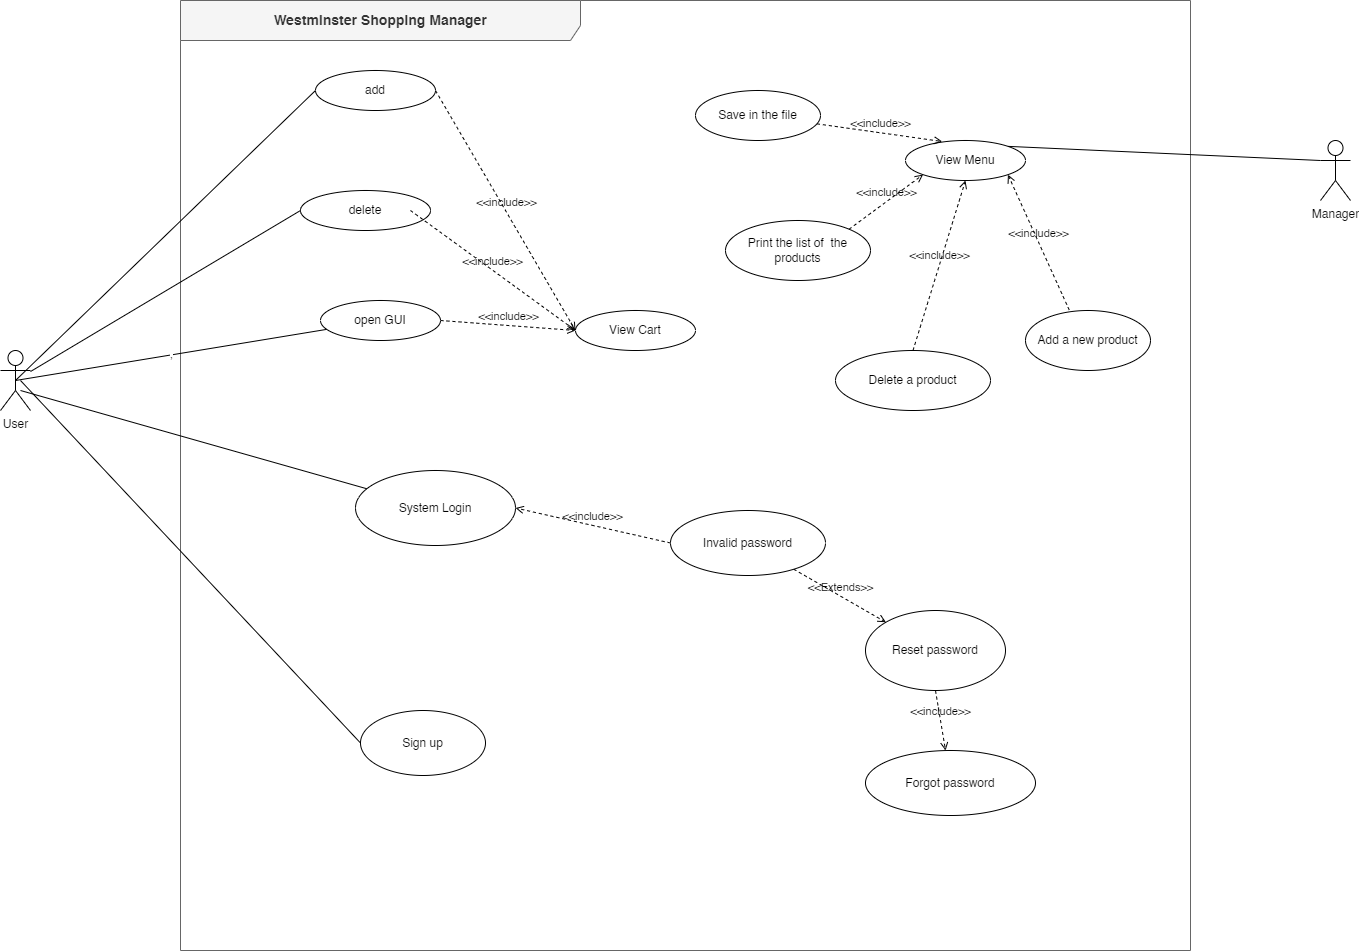

The diagram above was exported from draw.io. Its source (the exported page's mxGraphModel, read from the mxfile embedded in the PNG):
<mxGraphModel dx="2438" dy="880" grid="1" gridSize="10" guides="1" tooltips="1" connect="1" arrows="1" fold="1" page="1" pageScale="1" pageWidth="850" pageHeight="1100" math="0" shadow="0">
  <root>
    <mxCell id="0" />
    <mxCell id="1" parent="0" />
    <mxCell id="tAC2JysmOcsR0tcL5IYP-1" value="&lt;b&gt;&lt;font style=&quot;font-size: 14px;&quot;&gt;Westminster Shopping Manager&lt;/font&gt;&lt;/b&gt;" style="shape=umlFrame;whiteSpace=wrap;html=1;pointerEvents=0;width=400;height=40;fillColor=#f5f5f5;fontColor=#333333;strokeColor=#666666;" parent="1" vertex="1">
      <mxGeometry x="-90" y="160" width="1010" height="950" as="geometry" />
    </mxCell>
    <mxCell id="tAC2JysmOcsR0tcL5IYP-2" value="User" style="shape=umlActor;verticalLabelPosition=bottom;verticalAlign=top;html=1;fillColor=none;" parent="1" vertex="1">
      <mxGeometry x="-270" y="510" width="30" height="60" as="geometry" />
    </mxCell>
    <mxCell id="tAC2JysmOcsR0tcL5IYP-10" value="Invalid password" style="ellipse;whiteSpace=wrap;html=1;" parent="1" vertex="1">
      <mxGeometry x="400" y="670" width="155" height="65" as="geometry" />
    </mxCell>
    <mxCell id="tAC2JysmOcsR0tcL5IYP-24" value="add" style="ellipse;whiteSpace=wrap;html=1;" parent="1" vertex="1">
      <mxGeometry x="45" y="230" width="120" height="40" as="geometry" />
    </mxCell>
    <mxCell id="tAC2JysmOcsR0tcL5IYP-26" value="delete" style="ellipse;whiteSpace=wrap;html=1;" parent="1" vertex="1">
      <mxGeometry x="30" y="350" width="130" height="40" as="geometry" />
    </mxCell>
    <mxCell id="tAC2JysmOcsR0tcL5IYP-31" value="" style="endArrow=none;html=1;rounded=0;entryX=0;entryY=0.5;entryDx=0;entryDy=0;" parent="1" source="tAC2JysmOcsR0tcL5IYP-2" target="tAC2JysmOcsR0tcL5IYP-26" edge="1">
      <mxGeometry width="50" height="50" relative="1" as="geometry">
        <mxPoint x="-175" y="430" as="sourcePoint" />
        <mxPoint x="200" y="890" as="targetPoint" />
      </mxGeometry>
    </mxCell>
    <mxCell id="tAC2JysmOcsR0tcL5IYP-32" value="" style="endArrow=none;html=1;rounded=0;exitX=0.5;exitY=0.5;exitDx=0;exitDy=0;exitPerimeter=0;entryX=0;entryY=0.5;entryDx=0;entryDy=0;" parent="1" source="tAC2JysmOcsR0tcL5IYP-2" target="tAC2JysmOcsR0tcL5IYP-24" edge="1">
      <mxGeometry width="50" height="50" relative="1" as="geometry">
        <mxPoint x="-175" y="430" as="sourcePoint" />
        <mxPoint x="200" y="890" as="targetPoint" />
      </mxGeometry>
    </mxCell>
    <mxCell id="tAC2JysmOcsR0tcL5IYP-42" value="&amp;lt;&amp;lt;include&amp;gt;&amp;gt;" style="html=1;verticalAlign=bottom;labelBackgroundColor=none;endArrow=open;endFill=0;dashed=1;rounded=0;exitX=0;exitY=0.5;exitDx=0;exitDy=0;entryX=1;entryY=0.5;entryDx=0;entryDy=0;" parent="1" source="tAC2JysmOcsR0tcL5IYP-10" target="tAC2JysmOcsR0tcL5IYP-9" edge="1">
      <mxGeometry width="160" relative="1" as="geometry">
        <mxPoint x="55" y="155" as="sourcePoint" />
        <mxPoint x="85" y="200" as="targetPoint" />
      </mxGeometry>
    </mxCell>
    <mxCell id="tAC2JysmOcsR0tcL5IYP-47" value="Sign up" style="ellipse;whiteSpace=wrap;html=1;" parent="1" vertex="1">
      <mxGeometry x="90" y="870" width="125" height="65" as="geometry" />
    </mxCell>
    <mxCell id="tAC2JysmOcsR0tcL5IYP-48" value="" style="endArrow=none;html=1;rounded=0;entryX=0;entryY=0.5;entryDx=0;entryDy=0;" parent="1" target="tAC2JysmOcsR0tcL5IYP-47" edge="1">
      <mxGeometry width="50" height="50" relative="1" as="geometry">
        <mxPoint x="-250" y="540" as="sourcePoint" />
        <mxPoint x="170" y="560" as="targetPoint" />
      </mxGeometry>
    </mxCell>
    <mxCell id="-UNnovaIvUsIvOZK4yxw-3" value="open GUI" style="ellipse;whiteSpace=wrap;html=1;" parent="1" vertex="1">
      <mxGeometry x="50" y="460" width="120" height="40" as="geometry" />
    </mxCell>
    <mxCell id="-UNnovaIvUsIvOZK4yxw-5" value="View Cart" style="ellipse;whiteSpace=wrap;html=1;" parent="1" vertex="1">
      <mxGeometry x="305" y="470" width="120" height="40" as="geometry" />
    </mxCell>
    <mxCell id="tAC2JysmOcsR0tcL5IYP-9" value="System Login" style="ellipse;whiteSpace=wrap;html=1;" parent="1" vertex="1">
      <mxGeometry x="85" y="630" width="160" height="75" as="geometry" />
    </mxCell>
    <mxCell id="-UNnovaIvUsIvOZK4yxw-9" value="&amp;lt;&amp;lt;include&amp;gt;&amp;gt;" style="html=1;verticalAlign=bottom;labelBackgroundColor=none;endArrow=open;endFill=0;dashed=1;rounded=0;exitX=1;exitY=0.5;exitDx=0;exitDy=0;entryX=0;entryY=0.5;entryDx=0;entryDy=0;" parent="1" source="tAC2JysmOcsR0tcL5IYP-24" target="-UNnovaIvUsIvOZK4yxw-5" edge="1">
      <mxGeometry x="0.0043" width="160" relative="1" as="geometry">
        <mxPoint x="220" y="270" as="sourcePoint" />
        <mxPoint x="220" y="375" as="targetPoint" />
        <mxPoint as="offset" />
      </mxGeometry>
    </mxCell>
    <mxCell id="-UNnovaIvUsIvOZK4yxw-10" value="&amp;lt;&amp;lt;include&amp;gt;&amp;gt;" style="html=1;verticalAlign=bottom;labelBackgroundColor=none;endArrow=open;endFill=0;dashed=1;rounded=0;exitX=0.846;exitY=0.5;exitDx=0;exitDy=0;entryX=0;entryY=0.5;entryDx=0;entryDy=0;exitPerimeter=0;" parent="1" source="tAC2JysmOcsR0tcL5IYP-26" target="-UNnovaIvUsIvOZK4yxw-5" edge="1">
      <mxGeometry x="0.0043" width="160" relative="1" as="geometry">
        <mxPoint x="155" y="300" as="sourcePoint" />
        <mxPoint x="310" y="400" as="targetPoint" />
        <mxPoint as="offset" />
      </mxGeometry>
    </mxCell>
    <mxCell id="-UNnovaIvUsIvOZK4yxw-13" value="&amp;lt;&amp;lt;include&amp;gt;&amp;gt;" style="html=1;verticalAlign=bottom;labelBackgroundColor=none;endArrow=open;endFill=0;dashed=1;rounded=0;exitX=1;exitY=0.5;exitDx=0;exitDy=0;entryX=0;entryY=0.5;entryDx=0;entryDy=0;" parent="1" source="-UNnovaIvUsIvOZK4yxw-3" target="-UNnovaIvUsIvOZK4yxw-5" edge="1">
      <mxGeometry x="0.0043" width="160" relative="1" as="geometry">
        <mxPoint x="190" y="454" as="sourcePoint" />
        <mxPoint x="350" y="410" as="targetPoint" />
        <mxPoint as="offset" />
      </mxGeometry>
    </mxCell>
    <mxCell id="-UNnovaIvUsIvOZK4yxw-18" value="Forgot password" style="ellipse;whiteSpace=wrap;html=1;" parent="1" vertex="1">
      <mxGeometry x="595" y="910" width="170" height="65" as="geometry" />
    </mxCell>
    <mxCell id="-UNnovaIvUsIvOZK4yxw-19" value="Reset password" style="ellipse;whiteSpace=wrap;html=1;" parent="1" vertex="1">
      <mxGeometry x="595" y="770" width="140" height="80" as="geometry" />
    </mxCell>
    <mxCell id="-UNnovaIvUsIvOZK4yxw-20" value="&amp;lt;&amp;lt;include&amp;gt;&amp;gt;" style="html=1;verticalAlign=bottom;labelBackgroundColor=none;endArrow=open;endFill=0;dashed=1;rounded=0;exitX=0.5;exitY=1;exitDx=0;exitDy=0;" parent="1" source="-UNnovaIvUsIvOZK4yxw-19" target="-UNnovaIvUsIvOZK4yxw-18" edge="1">
      <mxGeometry x="0.0043" width="160" relative="1" as="geometry">
        <mxPoint x="405" y="70" as="sourcePoint" />
        <mxPoint x="560" y="170" as="targetPoint" />
        <mxPoint as="offset" />
      </mxGeometry>
    </mxCell>
    <mxCell id="-UNnovaIvUsIvOZK4yxw-21" value="Save in the file" style="ellipse;whiteSpace=wrap;html=1;" parent="1" vertex="1">
      <mxGeometry x="425" y="250" width="125" height="50" as="geometry" />
    </mxCell>
    <mxCell id="-UNnovaIvUsIvOZK4yxw-22" value="View Menu" style="ellipse;whiteSpace=wrap;html=1;" parent="1" vertex="1">
      <mxGeometry x="635" y="300" width="120" height="40" as="geometry" />
    </mxCell>
    <mxCell id="-UNnovaIvUsIvOZK4yxw-23" value="Print the list of&amp;nbsp; the products" style="ellipse;whiteSpace=wrap;html=1;" parent="1" vertex="1">
      <mxGeometry x="455" y="380" width="145" height="60" as="geometry" />
    </mxCell>
    <mxCell id="-UNnovaIvUsIvOZK4yxw-24" value="Delete a product" style="ellipse;whiteSpace=wrap;html=1;" parent="1" vertex="1">
      <mxGeometry x="565" y="510" width="155" height="60" as="geometry" />
    </mxCell>
    <mxCell id="-UNnovaIvUsIvOZK4yxw-25" value="Add a new product" style="ellipse;whiteSpace=wrap;html=1;" parent="1" vertex="1">
      <mxGeometry x="755" y="470" width="125" height="60" as="geometry" />
    </mxCell>
    <mxCell id="-UNnovaIvUsIvOZK4yxw-26" value="&amp;lt;&amp;lt;include&amp;gt;&amp;gt;" style="html=1;verticalAlign=bottom;labelBackgroundColor=none;endArrow=open;endFill=0;dashed=1;rounded=0;entryX=0.306;entryY=0.025;entryDx=0;entryDy=0;entryPerimeter=0;" parent="1" source="-UNnovaIvUsIvOZK4yxw-21" target="-UNnovaIvUsIvOZK4yxw-22" edge="1">
      <mxGeometry x="0.0043" width="160" relative="1" as="geometry">
        <mxPoint x="517.5" y="310" as="sourcePoint" />
        <mxPoint x="672.5" y="410" as="targetPoint" />
        <mxPoint as="offset" />
      </mxGeometry>
    </mxCell>
    <mxCell id="-UNnovaIvUsIvOZK4yxw-28" value="&amp;lt;&amp;lt;include&amp;gt;&amp;gt;" style="html=1;verticalAlign=bottom;labelBackgroundColor=none;endArrow=open;endFill=0;dashed=1;rounded=0;entryX=0;entryY=1;entryDx=0;entryDy=0;exitX=1;exitY=0;exitDx=0;exitDy=0;" parent="1" source="-UNnovaIvUsIvOZK4yxw-23" target="-UNnovaIvUsIvOZK4yxw-22" edge="1">
      <mxGeometry x="0.0043" width="160" relative="1" as="geometry">
        <mxPoint x="522" y="380" as="sourcePoint" />
        <mxPoint x="655" y="445" as="targetPoint" />
        <mxPoint as="offset" />
      </mxGeometry>
    </mxCell>
    <mxCell id="-UNnovaIvUsIvOZK4yxw-29" value="&amp;lt;&amp;lt;include&amp;gt;&amp;gt;" style="html=1;verticalAlign=bottom;labelBackgroundColor=none;endArrow=open;endFill=0;dashed=1;rounded=0;entryX=0.5;entryY=1;entryDx=0;entryDy=0;exitX=0.5;exitY=0;exitDx=0;exitDy=0;" parent="1" source="-UNnovaIvUsIvOZK4yxw-24" target="-UNnovaIvUsIvOZK4yxw-22" edge="1">
      <mxGeometry x="0.0043" width="160" relative="1" as="geometry">
        <mxPoint x="655" y="475" as="sourcePoint" />
        <mxPoint x="788" y="540" as="targetPoint" />
        <mxPoint as="offset" />
      </mxGeometry>
    </mxCell>
    <mxCell id="-UNnovaIvUsIvOZK4yxw-30" value="&amp;lt;&amp;lt;include&amp;gt;&amp;gt;" style="html=1;verticalAlign=bottom;labelBackgroundColor=none;endArrow=open;endFill=0;dashed=1;rounded=0;entryX=1;entryY=1;entryDx=0;entryDy=0;exitX=0.35;exitY=-0.008;exitDx=0;exitDy=0;exitPerimeter=0;" parent="1" source="-UNnovaIvUsIvOZK4yxw-25" target="-UNnovaIvUsIvOZK4yxw-22" edge="1">
      <mxGeometry x="0.0043" width="160" relative="1" as="geometry">
        <mxPoint x="635" y="550" as="sourcePoint" />
        <mxPoint x="685" y="400" as="targetPoint" />
        <mxPoint as="offset" />
      </mxGeometry>
    </mxCell>
    <mxCell id="-UNnovaIvUsIvOZK4yxw-31" value="Manager" style="shape=umlActor;verticalLabelPosition=bottom;verticalAlign=top;html=1;fillColor=none;" parent="1" vertex="1">
      <mxGeometry x="1050" y="300" width="30" height="60" as="geometry" />
    </mxCell>
    <mxCell id="-UNnovaIvUsIvOZK4yxw-32" value="" style="endArrow=none;html=1;rounded=0;entryX=1;entryY=0;entryDx=0;entryDy=0;exitX=0;exitY=0.3333333333333333;exitDx=0;exitDy=0;exitPerimeter=0;" parent="1" source="-UNnovaIvUsIvOZK4yxw-31" target="-UNnovaIvUsIvOZK4yxw-22" edge="1">
      <mxGeometry width="50" height="50" relative="1" as="geometry">
        <mxPoint x="1169" y="856" as="sourcePoint" />
        <mxPoint x="910" y="630" as="targetPoint" />
      </mxGeometry>
    </mxCell>
    <mxCell id="X-ZaP98s9jt2xCnpB9lF-4" value="," style="endArrow=none;html=1;rounded=0;exitX=0.5;exitY=0.5;exitDx=0;exitDy=0;exitPerimeter=0;" parent="1" source="tAC2JysmOcsR0tcL5IYP-2" target="-UNnovaIvUsIvOZK4yxw-3" edge="1">
      <mxGeometry width="50" height="50" relative="1" as="geometry">
        <mxPoint x="-175" y="430" as="sourcePoint" />
        <mxPoint x="-10" y="350" as="targetPoint" />
      </mxGeometry>
    </mxCell>
    <mxCell id="X-ZaP98s9jt2xCnpB9lF-5" value="&amp;lt;&amp;lt;Extends&amp;gt;&amp;gt;" style="html=1;verticalAlign=bottom;labelBackgroundColor=none;endArrow=open;endFill=0;dashed=1;rounded=0;" parent="1" source="tAC2JysmOcsR0tcL5IYP-10" target="-UNnovaIvUsIvOZK4yxw-19" edge="1">
      <mxGeometry width="160" relative="1" as="geometry">
        <mxPoint x="510" y="750" as="sourcePoint" />
        <mxPoint x="255" y="678" as="targetPoint" />
      </mxGeometry>
    </mxCell>
    <mxCell id="X-ZaP98s9jt2xCnpB9lF-7" value="" style="endArrow=none;html=1;rounded=0;" parent="1" target="tAC2JysmOcsR0tcL5IYP-9" edge="1">
      <mxGeometry width="50" height="50" relative="1" as="geometry">
        <mxPoint x="-250" y="550" as="sourcePoint" />
        <mxPoint x="339" y="516" as="targetPoint" />
      </mxGeometry>
    </mxCell>
  </root>
</mxGraphModel>